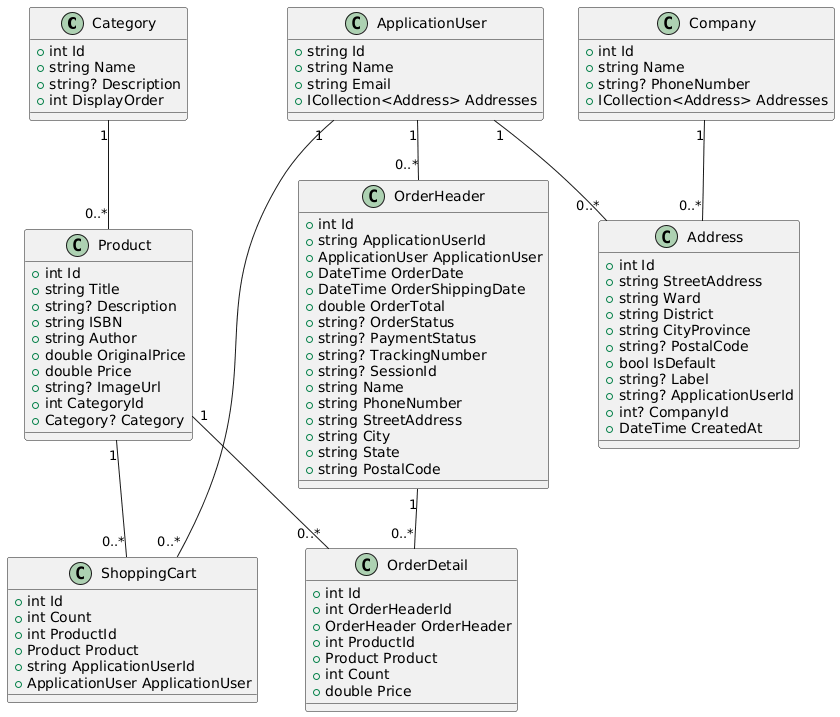

The diagram above was rendered by PlantUML. Its source (embedded in the PNG):
@startuml
class Category {
    +int Id
    +string Name
    +string? Description
    +int DisplayOrder
}

class Product {
    +int Id
    +string Title
    +string? Description
    +string ISBN
    +string Author
    +double OriginalPrice
    +double Price
    +string? ImageUrl
    +int CategoryId
    +Category? Category
}

class ApplicationUser {
    +string Id
    +string Name
    +string Email
    +ICollection<Address> Addresses
}

class Company {
    +int Id
    +string Name
    +string? PhoneNumber
    +ICollection<Address> Addresses
}

class Address {
    +int Id
    +string StreetAddress
    +string Ward
    +string District
    +string CityProvince
    +string? PostalCode
    +bool IsDefault
    +string? Label
    +string? ApplicationUserId
    +int? CompanyId
    +DateTime CreatedAt
}

class ShoppingCart {
    +int Id
    +int Count
    +int ProductId
    +Product Product
    +string ApplicationUserId
    +ApplicationUser ApplicationUser
}

class OrderHeader {
    +int Id
    +string ApplicationUserId
    +ApplicationUser ApplicationUser
    +DateTime OrderDate
    +DateTime OrderShippingDate
    +double OrderTotal
    +string? OrderStatus
    +string? PaymentStatus
    +string? TrackingNumber
    +string? SessionId
    +string Name
    +string PhoneNumber
    +string StreetAddress
    +string City
    +string State
    +string PostalCode
}

class OrderDetail {
    +int Id
    +int OrderHeaderId
    +OrderHeader OrderHeader
    +int ProductId
    +Product Product
    +int Count
    +double Price
}

Category "1" -- "0..*" Product
ApplicationUser "1" -- "0..*" Address
Company "1" -- "0..*" Address
ApplicationUser "1" -- "0..*" ShoppingCart
Product "1" -- "0..*" ShoppingCart
ApplicationUser "1" -- "0..*" OrderHeader
OrderHeader "1" -- "0..*" OrderDetail
Product "1" -- "0..*" OrderDetail
@enduml